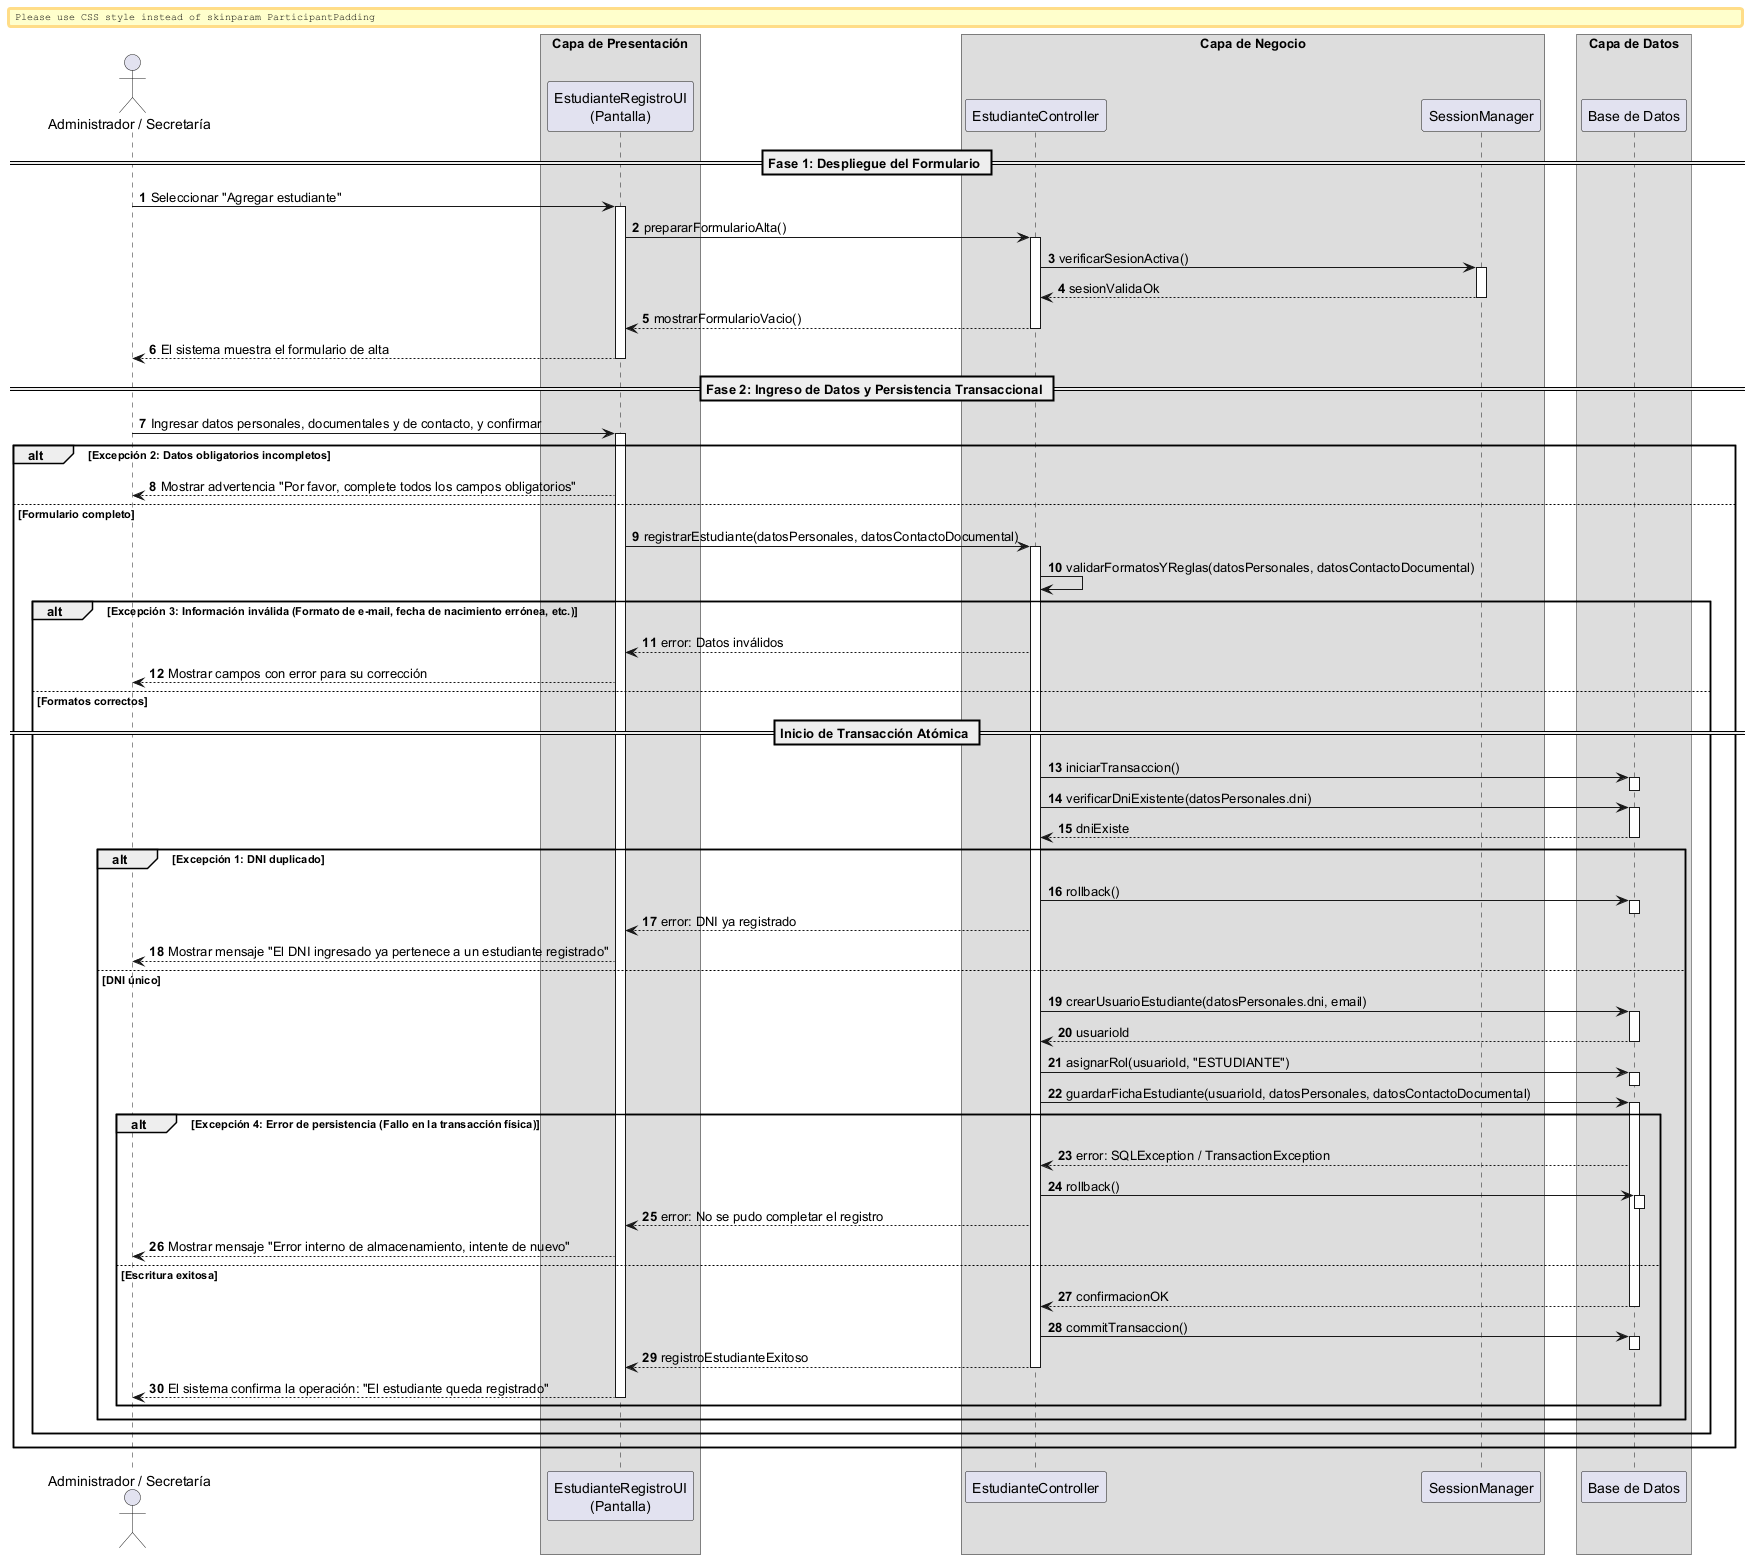

The diagram above was rendered by PlantUML. Its source (embedded in the PNG):
@startuml
autonumber
skinparam BoxPadding 10
skinparam ParticipantPadding 12

actor "Administrador / Secretaría" as Actor
box "Capa de Presentación" 
    participant "EstudianteRegistroUI\n(Pantalla)" as UI
end box
box "Capa de Negocio" 
    participant "EstudianteController" as Ctrl
    participant "SessionManager" as Session
end box
box "Capa de Datos" 
    participant "Base de Datos" as DB
end box

== Fase 1: Despliegue del Formulario ==

Actor -> UI: Seleccionar "Agregar estudiante"
activate UI

UI -> Ctrl: prepararFormularioAlta()
activate Ctrl

Ctrl -> Session: verificarSesionActiva()
activate Session
return sesionValidaOk

Ctrl --> UI: mostrarFormularioVacio()
deactivate Ctrl
UI --> Actor: El sistema muestra el formulario de alta
deactivate UI

== Fase 2: Ingreso de Datos y Persistencia Transaccional ==

Actor -> UI: Ingresar datos personales, documentales y de contacto, y confirmar
activate UI

alt Excepción 2: Datos obligatorios incompletos
    UI --> Actor: Mostrar advertencia "Por favor, complete todos los campos obligatorios"
else Formulario completo
    UI -> Ctrl: registrarEstudiante(datosPersonales, datosContactoDocumental)
    activate Ctrl
    
    Ctrl -> Ctrl: validarFormatosYReglas(datosPersonales, datosContactoDocumental)
    
    alt Excepción 3: Información inválida (Formato de e-mail, fecha de nacimiento errónea, etc.)
        Ctrl --> UI: error: Datos inválidos
        UI --> Actor: Mostrar campos con error para su corrección
    else Formatos correctos
        
        == Inicio de Transacción Atómica ==
        Ctrl -> DB: iniciarTransaccion()
        activate DB
        deactivate DB
        
        Ctrl -> DB: verificarDniExistente(datosPersonales.dni)
        activate DB
        return dniExiste
        
        alt Excepción 1: DNI duplicado
            Ctrl -> DB: rollback()
            activate DB
            deactivate DB
            Ctrl --> UI: error: DNI ya registrado
            UI --> Actor: Mostrar mensaje "El DNI ingresado ya pertenece a un estudiante registrado"
            
        else DNI único
            
            Ctrl -> DB: crearUsuarioEstudiante(datosPersonales.dni, email)
            activate DB
            return usuarioId
            
            Ctrl -> DB: asignarRol(usuarioId, "ESTUDIANTE")
            activate DB
            deactivate DB
            
            Ctrl -> DB: guardarFichaEstudiante(usuarioId, datosPersonales, datosContactoDocumental)
            activate DB
            
            alt Excepción 4: Error de persistencia (Fallo en la transacción física)
                DB --> Ctrl: error: SQLException / TransactionException
                Ctrl -> DB: rollback()
                activate DB
                deactivate DB
                Ctrl --> UI: error: No se pudo completar el registro
                UI --> Actor: Mostrar mensaje "Error interno de almacenamiento, intente de nuevo"
            else Escritura exitosa
                return confirmacionOK
                
                Ctrl -> DB: commitTransaccion()
                activate DB
                deactivate DB
                
                Ctrl --> UI: registroEstudianteExitoso
                deactivate Ctrl
                UI --> Actor: El sistema confirma la operación: "El estudiante queda registrado"
                deactivate UI
            end
        end
    end
end

@enduml